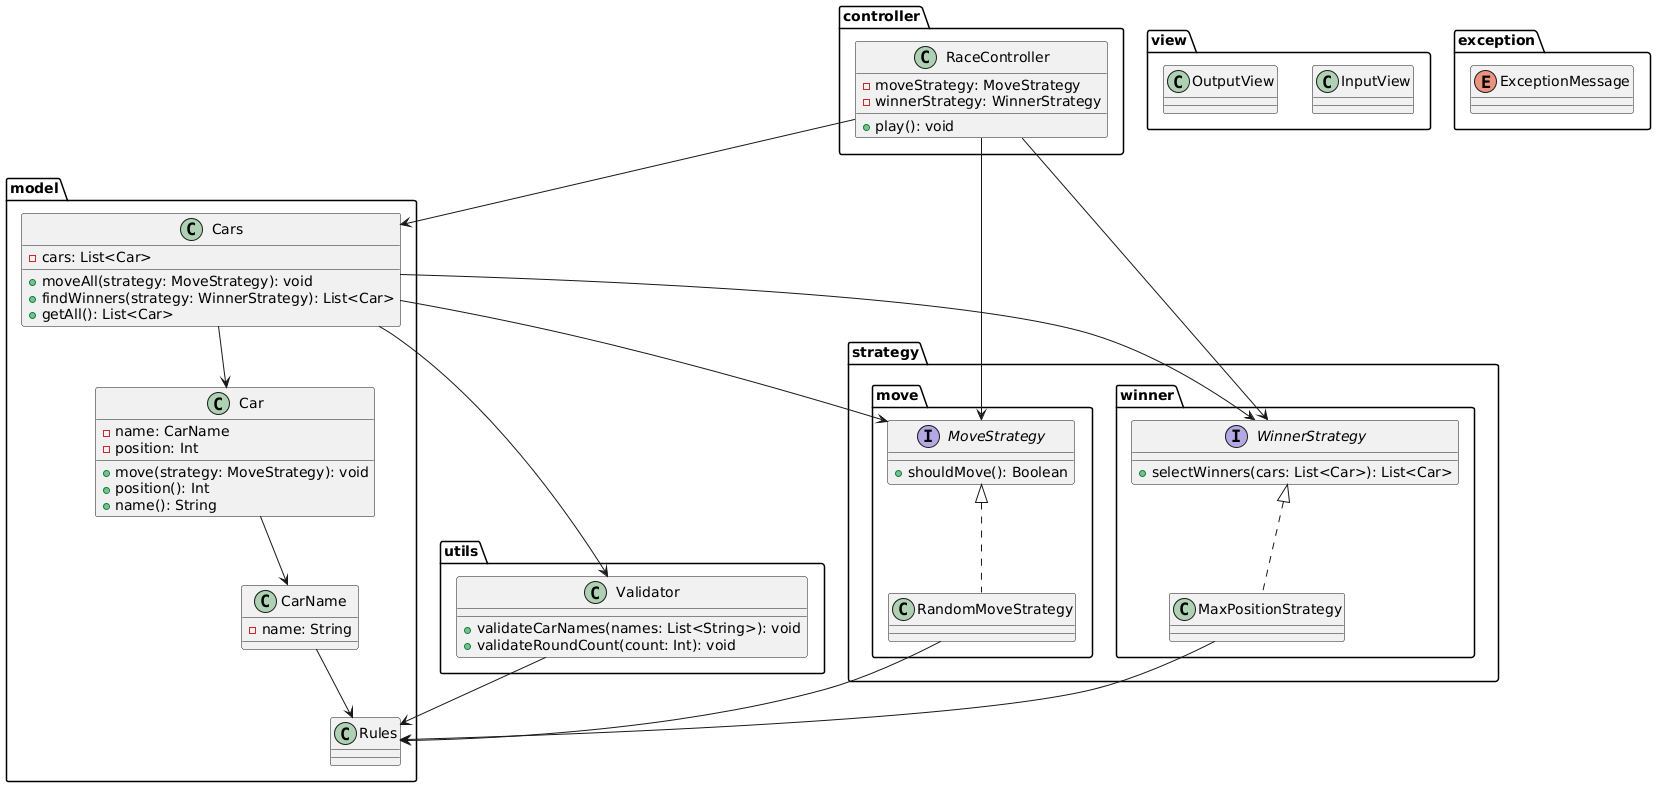

The diagram above was rendered by PlantUML. Its source (embedded in the PNG):
@startuml
package controller {
  class RaceController {
    - moveStrategy: MoveStrategy
    - winnerStrategy: WinnerStrategy
    + play(): void
  }
}

package view {
  class InputView
  class OutputView
}

package model {
  class Car {
    - name: CarName
    - position: Int
    + move(strategy: MoveStrategy): void
    + position(): Int
    + name(): String
  }

  class CarName {
    - name: String
  }

  class Cars {
    - cars: List<Car>
    + moveAll(strategy: MoveStrategy): void
    + findWinners(strategy: WinnerStrategy): List<Car>
    + getAll(): List<Car>
  }

  class Rules
}

package strategy.move {
  interface MoveStrategy {
    + shouldMove(): Boolean
  }

  class RandomMoveStrategy implements MoveStrategy
}

package strategy.winner {
  interface WinnerStrategy {
    + selectWinners(cars: List<Car>): List<Car>
  }

  class MaxPositionStrategy implements WinnerStrategy
}

package utils {
  class Validator {
    + validateCarNames(names: List<String>): void
    + validateRoundCount(count: Int): void
  }
}

package exception {
  enum ExceptionMessage
}

RaceController --> Cars
RaceController --> MoveStrategy
RaceController --> WinnerStrategy
Cars --> Car
Cars --> Validator
Car --> CarName
Cars --> MoveStrategy
Cars --> WinnerStrategy
CarName --> Rules
Validator --> Rules
RandomMoveStrategy --> Rules
MaxPositionStrategy --> Rules
@enduml